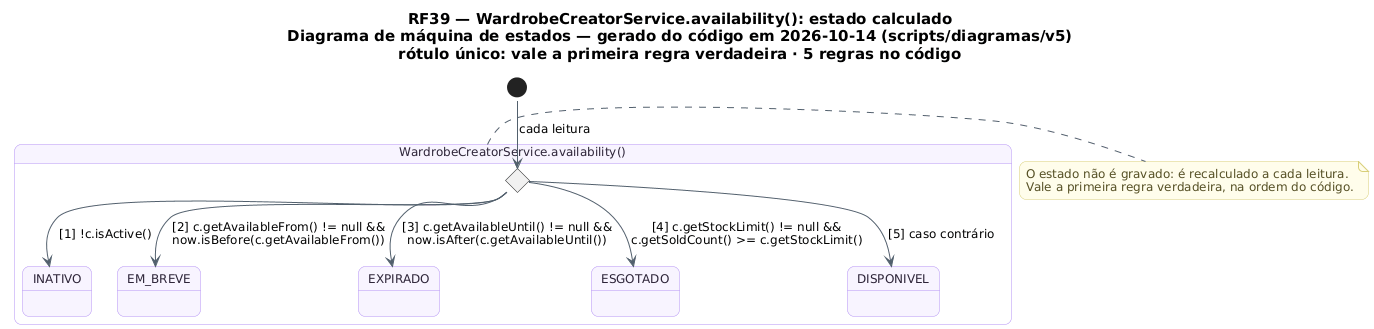

The diagram above was rendered by PlantUML. Its source (embedded in the PNG):
@startuml RF39_MaquinaDeEstados_ItemDaLoja
!pragma layout smetana
skinparam backgroundColor #FFFFFF
skinparam shadowing false
skinparam defaultFontName "DejaVu Sans"
skinparam defaultFontSize 12
skinparam titleFontSize 15
skinparam roundcorner 14
skinparam ArrowColor #52606D
skinparam note {
  BackgroundColor #FFFDEB
  BorderColor #D8CE78
  FontColor #554F24
}
skinparam state {
  BackgroundColor #F8F4FF
  BorderColor #B695F5
  FontColor #2D2438
  StartColor #20A77A
  EndColor #4B5563
}
title RF39 — WardrobeCreatorService.availability(): estado calculado\nDiagrama de máquina de estados — gerado do código em 2026-10-14 (scripts/diagramas/v5)\nrótulo único: vale a primeira regra verdadeira · 5 regras no código

state "WardrobeCreatorService.availability()" as C_availability {
  state C_availability_avaliar <<choice>>
  state "INATIVO" as C_availability_INATIVO
  state "EM_BREVE" as C_availability_EM_BREVE
  state "EXPIRADO" as C_availability_EXPIRADO
  state "ESGOTADO" as C_availability_ESGOTADO
  state "DISPONIVEL" as C_availability_DISPONIVEL
}
[*] --> C_availability_avaliar : cada leitura
C_availability_avaliar --> C_availability_INATIVO : [1] !c.isActive()
C_availability_avaliar --> C_availability_EM_BREVE : [2] c.getAvailableFrom() != null &&\nnow.isBefore(c.getAvailableFrom())
C_availability_avaliar --> C_availability_EXPIRADO : [3] c.getAvailableUntil() != null &&\nnow.isAfter(c.getAvailableUntil())
C_availability_avaliar --> C_availability_ESGOTADO : [4] c.getStockLimit() != null &&\nc.getSoldCount() >= c.getStockLimit()
C_availability_avaliar --> C_availability_DISPONIVEL : [5] caso contrário
note right of C_availability
  O estado não é gravado: é recalculado a cada leitura.
  Vale a primeira regra verdadeira, na ordem do código.
end note
@enduml